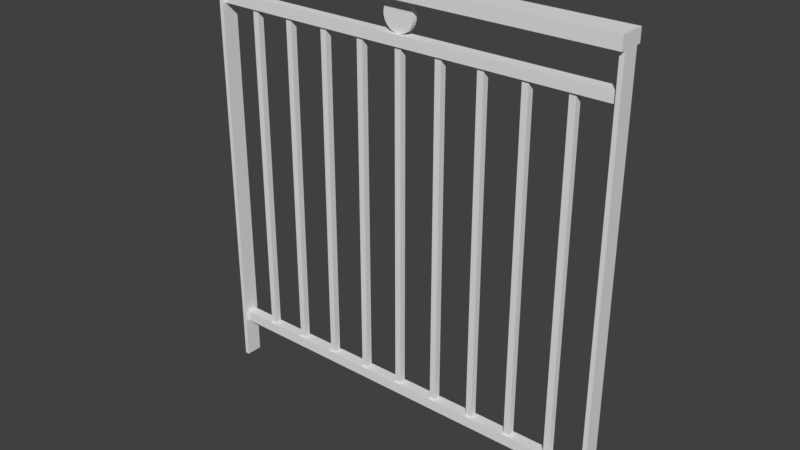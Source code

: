 # Source: rembarde1.blend  (saved by Blender 2.79.0; exported with 4.5.12 LTS)
import bpy
from mathutils import Matrix  # noqa: F401  (used for matrix-valued properties, if any)

bpy.ops.wm.read_factory_settings(use_empty=True)
scene = bpy.context.scene
scene.name = 'Scene'

# ---- collections
col_collection_1 = bpy.data.collections.new('Collection 1'); scene.collection.children.link(col_collection_1)

# ---- materials (node trees are filled in below, after node groups)
mat_material = bpy.data.materials.new('Material')
mat_material.alpha_threshold = 0.0
mat_material.use_transparent_shadow = False
mat_material.roughness = 0.5
mat_material.line_color = (0.0, 0.0, 0.0, 1.0)

# ---- material node trees

# ---- world
world_world = bpy.data.worlds.new('World'); scene.world = world_world
world_world.color = (0.05088, 0.05088, 0.05088)
world_world.use_sun_shadow = False
world_world.sun_shadow_jitter_overblur = 0.0
world_world.cycles.sampling_method = 'MANUAL'

# ---- meshes
me_circle = bpy.data.meshes.new('Circle')
me_circle.from_pydata([(0.0, 1.0, 0.0), (-0.1951, 0.9808, 0.0), (-0.3827, 0.9239, 0.0), (-0.5556, 0.8315, 0.0), (-0.7071, 0.7071, 0.0), (-0.8315, 0.5556, 0.0), (-0.9239, 0.3827, 0.0), (-0.9808, 0.1951, 0.0), (-1.0, 7.55e-08, 0.0), (-0.9808, -0.1951, 0.0), (-0.9239, -0.3827, 0.0), (-0.8315, -0.5556, 0.0), (-0.7071, -0.7071, 0.0), (-0.5556, -0.8315, 0.0), (-0.3827, -0.9239, 0.0), (-0.1951, -0.9808, 0.0), (3.258e-07, -1.0, 0.0), (0.1951, -0.9808, 0.0), (0.3827, -0.9239, 0.0), (0.5556, -0.8315, 0.0), (0.7071, -0.7071, 0.0), (0.8315, -0.5556, 0.0), (0.9239, -0.3827, 0.0), (0.9808, -0.1951, 0.0), (1.0, 9.656e-07, 0.0), (0.9808, 0.1951, 0.0), (0.9239, 0.3827, 0.0), (0.8315, 0.5556, 0.0), (0.7071, 0.7071, 0.0), (0.5556, 0.8315, 0.0), (0.3827, 0.9239, 0.0), (0.1951, 0.9808, 0.0), (0.0, 1.0, 0.01084), (-0.1951, 0.9808, 0.01084), (-0.3827, 0.9239, 0.01084), (-0.5556, 0.8315, 0.01084), (-0.7071, 0.7071, 0.01084), (-0.8315, 0.5556, 0.01084), (-0.9239, 0.3827, 0.01084), (-0.9808, 0.1951, 0.01084), (-1.0, 8.814e-08, 0.01084), (-0.9808, -0.1951, 0.01084), (-0.9239, -0.3827, 0.01084), (-0.8315, -0.5556, 0.01084), (-0.7071, -0.7071, 0.01084), (-0.5556, -0.8315, 0.01084), (-0.3827, -0.9239, 0.01084), (-0.1951, -0.9808, 0.01084), (3.258e-07, -1.0, 0.01084), (0.1951, -0.9808, 0.01084), (0.3827, -0.9239, 0.01084), (0.5556, -0.8315, 0.01084), (0.7071, -0.7071, 0.01084), (0.8315, -0.5556, 0.01084), (0.9239, -0.3827, 0.01084), (0.9808, -0.1951, 0.01084), (1.0, 9.782e-07, 0.01084), (0.9808, 0.1951, 0.01084), (0.9239, 0.3827, 0.01084), (0.8315, 0.5556, 0.01084), (0.7071, 0.7071, 0.01084), (0.5556, 0.8315, 0.01084), (0.3827, 0.9239, 0.01084), (0.1951, 0.9808, 0.01084)], [], [(1, 33, 32, 0), (28, 60, 59, 27), (15, 47, 46, 14), (2, 34, 33, 1), (29, 61, 60, 28), (16, 48, 47, 15), (3, 35, 34, 2), (30, 62, 61, 29), (17, 49, 48, 16), (4, 36, 35, 3), (31, 63, 62, 30), (18, 50, 49, 17), (5, 37, 36, 4), (0, 32, 63, 31), (19, 51, 50, 18), (6, 38, 37, 5), (20, 52, 51, 19), (7, 39, 38, 6), (21, 53, 52, 20), (8, 40, 39, 7), (22, 54, 53, 21), (9, 41, 40, 8), (23, 55, 54, 22), (10, 42, 41, 9), (24, 56, 55, 23), (11, 43, 42, 10), (25, 57, 56, 24), (12, 44, 43, 11), (26, 58, 57, 25), (13, 45, 44, 12), (27, 59, 58, 26), (14, 46, 45, 13), (33, 34, 35, 36, 37, 38, 39, 40, 41, 42, 43, 44, 45, 46, 47, 48, 49, 50, 51, 52, 53, 54, 55, 56, 57, 58, 59, 60, 61, 62, 63, 32), (1, 0, 31, 30, 29, 28, 27, 26, 25, 24, 23, 22, 21, 20, 19, 18, 17, 16, 15, 14, 13, 12, 11, 10, 9, 8, 7, 6, 5, 4, 3, 2)])
me_circle.use_remesh_preserve_volume = False
me_circle.use_remesh_preserve_attributes = False
me_circle.use_mirror_vertex_groups = False
me_circle.update()
me_cube_005 = bpy.data.meshes.new('Cube.005')
me_cube_005.from_pydata([(-1.0, -1.0, 0.0), (-1.0, -1.0, 2.0), (-1.0, 1.0, 0.0), (-1.0, 1.0, 2.0), (1.0, -1.0, 0.0), (1.0, -1.0, 2.0), (1.0, 1.0, 0.0), (1.0, 1.0, 2.0)], [], [(0, 1, 3, 2), (2, 3, 7, 6), (6, 7, 5, 4), (4, 5, 1, 0), (2, 6, 4, 0), (7, 3, 1, 5)])
me_cube_005.use_remesh_preserve_volume = False
me_cube_005.use_remesh_preserve_attributes = False
me_cube_005.use_mirror_vertex_groups = False
me_cube_005.update()
me_cube_004 = bpy.data.meshes.new('Cube.004')
me_cube_004.from_pydata([(0.05568, 0.05568, 0.1082), (0.05568, 0.05568, 0.0), (0.05568, -0.05568, 0.1082), (0.05568, -0.05568, 0.0), (-0.05568, 0.05568, 0.1082), (-0.05568, 0.05568, 0.0), (-0.05568, -0.05568, 0.1082), (-0.05568, -0.05568, 0.0)], [], [(0, 2, 3, 1), (2, 6, 7, 3), (6, 4, 5, 7), (4, 0, 1, 5), (2, 0, 4, 6), (7, 5, 1, 3)])
me_cube_004.use_remesh_preserve_volume = False
me_cube_004.use_remesh_preserve_attributes = False
me_cube_004.use_mirror_vertex_groups = False
me_cube_004.update()
me_cube_003 = bpy.data.meshes.new('Cube.003')
me_cube_003.from_pydata([(0.05568, 0.05568, 0.1082), (0.05568, 0.05568, 0.0), (0.05568, -0.05568, 0.1082), (0.05568, -0.05568, 0.0), (-0.05568, 0.05568, 0.1082), (-0.05568, 0.05568, 0.0), (-0.05568, -0.05568, 0.1082), (-0.05568, -0.05568, 0.0)], [], [(0, 2, 3, 1), (2, 6, 7, 3), (6, 4, 5, 7), (4, 0, 1, 5), (2, 0, 4, 6), (7, 5, 1, 3)])
me_cube_003.use_remesh_preserve_volume = False
me_cube_003.use_remesh_preserve_attributes = False
me_cube_003.use_mirror_vertex_groups = False
me_cube_003.update()
me_cube_002 = bpy.data.meshes.new('Cube.002')
me_cube_002.from_pydata([(0.98, 1.0, 0.0), (0.98, -1.0, 0.0), (-0.98, -1.0, 0.0), (-0.98, 1.0, 0.0), (0.98, 1.0, 0.03), (0.98, -1.0, 0.03), (-0.98, -1.0, 0.03), (-0.98, 1.0, 0.03)], [], [(0, 1, 2, 3), (4, 7, 6, 5), (0, 4, 5, 1), (1, 5, 6, 2), (2, 6, 7, 3), (4, 0, 3, 7)])
me_cube_002.materials.append(mat_material)
me_cube_002.use_remesh_preserve_volume = False
me_cube_002.use_remesh_preserve_attributes = False
me_cube_002.use_mirror_vertex_groups = False
me_cube_002.update()
me_cube_001 = bpy.data.meshes.new('Cube.001')
me_cube_001.from_pydata([(0.98, 1.0, 0.0), (0.98, -1.0, 0.0), (-0.98, -1.0, 0.0), (-0.98, 1.0, 0.0), (0.98, 1.0, 0.03), (0.98, -1.0, 0.03), (-0.98, -1.0, 0.03), (-0.98, 1.0, 0.03)], [], [(0, 1, 2, 3), (4, 7, 6, 5), (0, 4, 5, 1), (1, 5, 6, 2), (2, 6, 7, 3), (4, 0, 3, 7)])
me_cube_001.materials.append(mat_material)
me_cube_001.use_remesh_preserve_volume = False
me_cube_001.use_remesh_preserve_attributes = False
me_cube_001.use_mirror_vertex_groups = False
me_cube_001.update()
me_cube = bpy.data.meshes.new('Cube')
me_cube.from_pydata([(1.0, 1.0, 0.0), (1.0, -1.0, 0.0), (-1.0, -1.0, 0.0), (-1.0, 1.0, 0.0), (1.0, 1.0, 0.03), (1.0, -1.0, 0.03), (-1.0, -1.0, 0.03), (-1.0, 1.0, 0.03)], [], [(0, 1, 2, 3), (4, 7, 6, 5), (0, 4, 5, 1), (1, 5, 6, 2), (2, 6, 7, 3), (4, 0, 3, 7)])
me_cube.materials.append(mat_material)
me_cube.use_remesh_preserve_volume = False
me_cube.use_remesh_preserve_attributes = False
me_cube.use_mirror_vertex_groups = False
me_cube.update()

# ---- objects
ob_cercle = bpy.data.objects.new('cercle', me_circle)
ob_barreau = bpy.data.objects.new('barreau', me_cube_005)
ob_barre_droite = bpy.data.objects.new('barre droite', me_cube_004)
ob_barre_gauche = bpy.data.objects.new('barre gauche', me_cube_003)
ob_barre_du_bas = bpy.data.objects.new('barre du bas', me_cube_002)
ob_barre_du_milieu = bpy.data.objects.new('barre du milieu', me_cube_001)
ob_barre_du_haut = bpy.data.objects.new('barre du haut', me_cube)

# ---- transforms, parenting, visibility, modifiers, constraints
ob_cercle.location = (0.0, 0.005421, 0.9825)
ob_cercle.rotation_euler = (1.571, 0.0, 0.0)
ob_cercle.scale = (0.0375, 0.0375, 1.0)
ob_cercle.lineart.crease_threshold = 0.0
ob_barreau.location = (-0.4, 0.0, 0.125)
ob_barreau.scale = (0.0075, 0.0075, 0.3975)
ob_barreau.lineart.crease_threshold = 0.0
_m = ob_barreau.modifiers.new('Array', 'ARRAY')
_m.count = 9
_m.constant_offset_displace = (0.0, 0.0, 0.0)
_m.relative_offset_displace = (6.668, 0.0, 0.0)
ob_barre_droite.location = (0.495, 0.0, 0.0)
ob_barre_droite.scale = (0.08981, 0.3592, 9.43)
ob_barre_droite.lineart.crease_threshold = 0.0
ob_barre_gauche.location = (-0.495, 0.0, 0.0)
ob_barre_gauche.scale = (0.08981, 0.3592, 9.43)
ob_barre_gauche.lineart.crease_threshold = 0.0
ob_barre_du_bas.location = (0.0, 0.0, 0.1)
ob_barre_du_bas.scale = (0.5, 0.0125, 0.8333)
ob_barre_du_bas.lock_rotations_4d = False
ob_barre_du_bas.empty_display_type = 'ARROWS'
ob_barre_du_bas.lineart.crease_threshold = 0.0
ob_barre_du_milieu.location = (0.0, 0.0, 0.92)
ob_barre_du_milieu.scale = (0.5, 0.0125, 0.8333)
ob_barre_du_milieu.lock_rotations_4d = False
ob_barre_du_milieu.empty_display_type = 'ARROWS'
ob_barre_du_milieu.lineart.crease_threshold = 0.0
ob_barre_du_haut.location = (0.0, 0.0, 1.02)
ob_barre_du_haut.scale = (0.5, 0.03, 1.0)
ob_barre_du_haut.lock_rotations_4d = False
ob_barre_du_haut.empty_display_type = 'ARROWS'
ob_barre_du_haut.lineart.crease_threshold = 0.0

# ---- collection membership
col_collection_1.objects.link(ob_cercle)
col_collection_1.objects.link(ob_barreau)
col_collection_1.objects.link(ob_barre_droite)
col_collection_1.objects.link(ob_barre_gauche)
col_collection_1.objects.link(ob_barre_du_bas)
col_collection_1.objects.link(ob_barre_du_milieu)
col_collection_1.objects.link(ob_barre_du_haut)

# ---- scene / render settings (as saved in the file)
scene.frame_start = 1; scene.frame_end = 250; scene.frame_set(1)
scene.render.engine = 'BLENDER_EEVEE_NEXT'
scene.render.resolution_percentage = 50
scene.render.dither_intensity = 0.0
scene.cycles.use_denoising = False
scene.cycles.samples = 128
scene.cycles.sampling_pattern = 'TABULATED_SOBOL'
scene.cycles.use_adaptive_sampling = False
scene.cycles.use_light_tree = False
scene.cycles.blur_glossy = 0.0
scene.cycles.sample_clamp_indirect = 0.0
scene.view_settings.view_transform = 'Standard'
bpy.context.view_layer.update()

# ---- added for rendering (the .blend has no active camera and no usable light): camera, sun
cam_auto = bpy.data.cameras.new('AutoCamera')
cam_auto.lens = 50.0
cam_auto.sensor_width = 36.0
cam_auto.clip_end = 1000.0
ob_auto_camera = bpy.data.objects.new('AutoCamera', cam_auto)
scene.collection.objects.link(ob_auto_camera)
ob_auto_camera.location = (1.34272, -1.61127, 1.59918)
ob_auto_camera.rotation_euler = (1.09748, -7.21219e-08, 0.694738)
scene.camera = ob_auto_camera
light_auto_sun = bpy.data.lights.new('AutoSun', 'SUN')
light_auto_sun.energy = 3.0
light_auto_sun.angle = 0.0523599
ob_auto_sun = bpy.data.objects.new('AutoSun', light_auto_sun)
scene.collection.objects.link(ob_auto_sun)
ob_auto_sun.rotation_euler = (0.872665, 0.174533, 0.523599)
bpy.context.view_layer.update()
